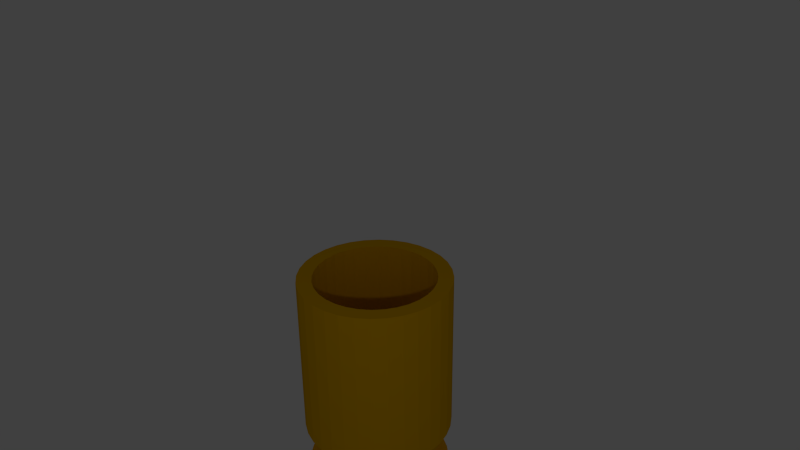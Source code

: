 # Source: BullitCase.blend  (saved by Blender 2.72.0; exported with 4.5.12 LTS)
import bpy
from mathutils import Matrix  # noqa: F401  (used for matrix-valued properties, if any)

bpy.ops.wm.read_factory_settings(use_empty=True)
scene = bpy.context.scene
scene.name = 'Scene'

# ---- collections
col_collection_1 = bpy.data.collections.new('Collection 1'); scene.collection.children.link(col_collection_1)

# ---- materials (node trees are filled in below, after node groups)
mat_goldcasing = bpy.data.materials.new('GoldCasing')
mat_goldcasing.alpha_threshold = 0.0
mat_goldcasing.use_transparent_shadow = False
mat_goldcasing.diffuse_color = (0.8, 0.4197, 0.0, 1.0)
mat_goldcasing.roughness = 0.5
mat_goldcasing.specular_intensity = 1.0
mat_goldcasing.line_color = (0.0, 0.0, 0.0, 1.0)

# ---- material node trees

# ---- world
world_world = bpy.data.worlds.new('World'); scene.world = world_world
world_world.color = (0.05088, 0.05088, 0.05088)
world_world.use_sun_shadow = False
world_world.sun_shadow_jitter_overblur = 0.0
world_world.cycles.sampling_method = 'MANUAL'
world_world.cycles.sample_map_resolution = 256

# ---- cameras
cam_camera = bpy.data.cameras.new('Camera')
cam_camera.clip_end = 100.0
cam_camera.lens = 35.0
cam_camera.sensor_width = 32.0
cam_camera.sensor_height = 18.0
cam_camera.ortho_scale = 7.314
cam_camera.dof.focus_distance = 0.0
cam_camera.dof.aperture_fstop = 128.0

# ---- lights
light_lamp = bpy.data.lights.new('Lamp', 'POINT')
light_lamp.transmission_factor = 0.0
light_lamp.cutoff_distance = 30.0
light_lamp.energy = 100.0
light_lamp.shadow_buffer_clip_start = 1.001
light_lamp.shadow_soft_size = 0.1
light_lamp.shadow_maximum_resolution = 0.006
light_lamp.use_absolute_resolution = True
light_lamp.cycles.use_multiple_importance_sampling = False

# ---- meshes
me_circle = bpy.data.meshes.new('Circle')
me_circle.from_pydata([(0.004231, 0.01629, -1.548), (0.004231, 1.016, -1.548), (-0.1909, 0.9971, -1.548), (-0.3785, 0.9402, -1.548), (-0.5513, 0.8478, -1.548), (-0.7029, 0.7234, -1.548), (-0.8272, 0.5719, -1.548), (-0.9196, 0.399, -1.548), (-0.9766, 0.2114, -1.548), (-0.9958, 0.01629, -1.548), (-0.9766, -0.1788, -1.548), (-0.9196, -0.3664, -1.548), (-0.8272, -0.5393, -1.548), (-0.7029, -0.6908, -1.548), (-0.5513, -0.8152, -1.548), (-0.3785, -0.9076, -1.548), (-0.1909, -0.9645, -1.548), (0.004231, -0.9837, -1.548), (0.1993, -0.9645, -1.548), (0.3869, -0.9076, -1.548), (0.5598, -0.8152, -1.548), (0.7113, -0.6908, -1.548), (0.8357, -0.5393, -1.548), (0.9281, -0.3664, -1.548), (0.985, -0.1788, -1.548), (1.004, 0.01629, -1.548), (0.985, 0.2114, -1.548), (0.9281, 0.399, -1.548), (0.8357, 0.5719, -1.548), (0.7113, 0.7234, -1.548), (0.5598, 0.8478, -1.548), (0.3869, 0.9402, -1.548), (0.1993, 0.9971, -1.548), (0.004231, 1.016, -1.248), (-0.1909, 0.9971, -1.248), (-0.3785, 0.9402, -1.248), (-0.5513, 0.8478, -1.248), (-0.7029, 0.7234, -1.248), (-0.8272, 0.5719, -1.248), (-0.9196, 0.399, -1.248), (-0.9766, 0.2114, -1.248), (-0.9958, 0.01629, -1.248), (-0.9766, -0.1788, -1.248), (-0.9196, -0.3664, -1.248), (-0.8272, -0.5393, -1.248), (-0.7029, -0.6908, -1.248), (-0.5513, -0.8152, -1.248), (-0.3785, -0.9076, -1.248), (-0.1909, -0.9645, -1.248), (0.004231, -0.9837, -1.248), (0.1993, -0.9645, -1.248), (0.3869, -0.9076, -1.248), (0.5598, -0.8152, -1.248), (0.7113, -0.6908, -1.248), (0.8357, -0.5393, -1.248), (0.9281, -0.3664, -1.248), (0.985, -0.1788, -1.248), (1.004, 0.01629, -1.248), (0.985, 0.2114, -1.248), (0.9281, 0.399, -1.248), (0.8357, 0.5719, -1.248), (0.7113, 0.7234, -1.248), (0.5598, 0.8478, -1.248), (0.3869, 0.9402, -1.248), (0.1993, 0.9971, -1.248), (0.004231, 0.7913, -1.248), (-0.147, 0.7764, -1.248), (-0.2923, 0.7323, -1.248), (-0.4263, 0.6607, -1.248), (-0.5438, 0.5643, -1.248), (-0.6402, 0.4469, -1.248), (-0.7118, 0.3129, -1.248), (-0.7559, 0.1675, -1.248), (-0.7708, 0.01629, -1.248), (-0.7559, -0.1349, -1.248), (-0.7118, -0.2803, -1.248), (-0.6402, -0.4143, -1.248), (-0.5438, -0.5317, -1.248), (-0.4263, -0.6281, -1.248), (-0.2923, -0.6997, -1.248), (-0.147, -0.7438, -1.248), (0.004231, -0.7587, -1.248), (0.1554, -0.7438, -1.248), (0.3008, -0.6997, -1.248), (0.4348, -0.6281, -1.248), (0.5522, -0.5317, -1.248), (0.6486, -0.4143, -1.248), (0.7202, -0.2803, -1.248), (0.7643, -0.1349, -1.248), (0.7792, 0.01629, -1.248), (0.7643, 0.1675, -1.248), (0.7202, 0.3129, -1.248), (0.6486, 0.4469, -1.248), (0.5522, 0.5643, -1.248), (0.4348, 0.6607, -1.248), (0.3008, 0.7323, -1.248), (0.1554, 0.7764, -1.248), (0.004231, 0.7913, -1.048), (-0.147, 0.7764, -1.048), (-0.2923, 0.7323, -1.048), (-0.4263, 0.6607, -1.048), (-0.5438, 0.5643, -1.048), (-0.6402, 0.4469, -1.048), (-0.7118, 0.3129, -1.048), (-0.7559, 0.1675, -1.048), (-0.7708, 0.01629, -1.048), (-0.7559, -0.1349, -1.048), (-0.7118, -0.2803, -1.048), (-0.6402, -0.4143, -1.048), (-0.5438, -0.5317, -1.048), (-0.4263, -0.6281, -1.048), (-0.2923, -0.6997, -1.048), (-0.147, -0.7438, -1.048), (0.004231, -0.7587, -1.048), (0.1554, -0.7438, -1.048), (0.3008, -0.6997, -1.048), (0.4348, -0.6281, -1.048), (0.5522, -0.5317, -1.048), (0.6486, -0.4143, -1.048), (0.7202, -0.2803, -1.048), (0.7643, -0.1349, -1.048), (0.7792, 0.01629, -1.048), (0.7643, 0.1675, -1.048), (0.7202, 0.3129, -1.048), (0.6486, 0.4469, -1.048), (0.5522, 0.5643, -1.048), (0.4348, 0.6607, -1.048), (0.3008, 0.7323, -1.048), (0.1554, 0.7764, -1.048), (0.004231, 1.05, -0.5481), (-0.1974, 1.03, -0.5481), (-0.3912, 0.971, -0.5481), (-0.5699, 0.8755, -0.5481), (-0.7264, 0.747, -0.5481), (-0.855, 0.5904, -0.5481), (-0.9504, 0.4117, -0.5481), (-1.009, 0.2179, -0.5481), (-1.029, 0.01629, -0.5481), (-1.009, -0.1853, -0.5481), (-0.9504, -0.3792, -0.5481), (-0.855, -0.5578, -0.5481), (-0.7264, -0.7144, -0.5481), (-0.5699, -0.8429, -0.5481), (-0.3912, -0.9384, -0.5481), (-0.1974, -0.9972, -0.5481), (0.004231, -1.017, -0.5481), (0.2058, -0.9972, -0.5481), (0.3997, -0.9384, -0.5481), (0.5783, -0.8429, -0.5481), (0.7349, -0.7144, -0.5481), (0.8634, -0.5578, -0.5481), (0.9589, -0.3792, -0.5481), (1.018, -0.1853, -0.5481), (1.038, 0.01629, -0.5481), (1.018, 0.2179, -0.5481), (0.9589, 0.4117, -0.5481), (0.8634, 0.5904, -0.5481), (0.7349, 0.747, -0.5481), (0.5783, 0.8755, -0.5481), (0.3997, 0.971, -0.5481), (0.2058, 1.03, -0.5481), (-0.157, 1.034, -0.5481), (-0.1167, 1.038, -0.5481), (-0.07641, 1.042, -0.5481), (-0.03609, 1.046, -0.5481), (-0.157, 0.8271, -0.5481), (0.004231, 0.843, -0.5481), (-0.3524, 0.9827, -0.5481), (-0.3137, 0.9945, -0.5481), (-0.2749, 1.006, -0.5481), (-0.2361, 1.018, -0.5481), (-0.3121, 0.78, -0.5481), (-0.5341, 0.8946, -0.5481), (-0.4984, 0.9137, -0.5481), (-0.4627, 0.9328, -0.5481), (-0.4269, 0.9519, -0.5481), (-0.455, 0.7036, -0.5481), (-0.6951, 0.7727, -0.5481), (-0.6638, 0.7984, -0.5481), (-0.6325, 0.8241, -0.5481), (-0.6012, 0.8498, -0.5481), (-0.5803, 0.6008, -0.5481), (-0.8293, 0.6217, -0.5481), (-0.8036, 0.653, -0.5481), (-0.7778, 0.6843, -0.5481), (-0.7521, 0.7156, -0.5481), (-0.6831, 0.4756, -0.5481), (-0.9313, 0.4475, -0.5481), (-0.9122, 0.4832, -0.5481), (-0.8932, 0.5189, -0.5481), (-0.8741, 0.5546, -0.5481), (-0.7595, 0.3326, -0.5481), (-0.9975, 0.2566, -0.5481), (-0.9857, 0.2954, -0.5481), (-0.974, 0.3342, -0.5481), (-0.9622, 0.373, -0.5481), (-0.8066, 0.1776, -0.5481), (-1.025, 0.05661, -0.5481), (-1.021, 0.09692, -0.5481), (-1.017, 0.1372, -0.5481), (-1.013, 0.1776, -0.5481), (-0.8224, 0.01629, -0.5481), (-1.013, -0.145, -0.5481), (-1.017, -0.1047, -0.5481), (-1.021, -0.06435, -0.5481), (-1.025, -0.02403, -0.5481), (-0.8066, -0.145, -0.5481), (-0.9622, -0.3404, -0.5481), (-0.974, -0.3016, -0.5481), (-0.9857, -0.2628, -0.5481), (-0.9975, -0.2241, -0.5481), (-0.7595, -0.3001, -0.5481), (-0.8741, -0.5221, -0.5481), (-0.8932, -0.4863, -0.5481), (-0.9122, -0.4506, -0.5481), (-0.9313, -0.4149, -0.5481), (-0.6831, -0.443, -0.5481), (-0.7521, -0.6831, -0.5481), (-0.7778, -0.6518, -0.5481), (-0.8036, -0.6204, -0.5481), (-0.8293, -0.5891, -0.5481), (-0.5803, -0.5683, -0.5481), (-0.6012, -0.8172, -0.5481), (-0.6325, -0.7915, -0.5481), (-0.6638, -0.7658, -0.5481), (-0.6951, -0.7401, -0.5481), (-0.455, -0.6711, -0.5481), (-0.4269, -0.9193, -0.5481), (-0.4627, -0.9002, -0.5481), (-0.4984, -0.8811, -0.5481), (-0.5341, -0.862, -0.5481), (-0.3121, -0.7475, -0.5481), (-0.2361, -0.9854, -0.5481), (-0.2749, -0.9737, -0.5481), (-0.3137, -0.9619, -0.5481), (-0.3524, -0.9501, -0.5481), (-0.157, -0.7945, -0.5481), (-0.03609, -1.013, -0.5481), (-0.07641, -1.009, -0.5481), (-0.1167, -1.005, -0.5481), (-0.157, -1.001, -0.5481), (0.004231, -0.8104, -0.5481), (0.1655, -1.001, -0.5481), (0.1252, -1.005, -0.5481), (0.08487, -1.009, -0.5481), (0.04455, -1.013, -0.5481), (0.1655, -0.7945, -0.5481), (0.3609, -0.9501, -0.5481), (0.3221, -0.9619, -0.5481), (0.2834, -0.9737, -0.5481), (0.2446, -0.9854, -0.5481), (0.3206, -0.7475, -0.5481), (0.5426, -0.862, -0.5481), (0.5069, -0.8811, -0.5481), (0.4711, -0.9002, -0.5481), (0.4354, -0.9193, -0.5481), (0.4635, -0.6711, -0.5481), (0.7036, -0.7401, -0.5481), (0.6723, -0.7658, -0.5481), (0.641, -0.7915, -0.5481), (0.6096, -0.8172, -0.5481), (0.5888, -0.5683, -0.5481), (0.8377, -0.5891, -0.5481), (0.812, -0.6204, -0.5481), (0.7863, -0.6518, -0.5481), (0.7606, -0.6831, -0.5481), (0.6916, -0.443, -0.5481), (0.9398, -0.4149, -0.5481), (0.9207, -0.4506, -0.5481), (0.9016, -0.4863, -0.5481), (0.8825, -0.5221, -0.5481), (0.768, -0.3001, -0.5481), (1.006, -0.2241, -0.5481), (0.9942, -0.2628, -0.5481), (0.9824, -0.3016, -0.5481), (0.9707, -0.3404, -0.5481), (0.815, -0.145, -0.5481), (1.034, -0.02403, -0.5481), (1.03, -0.06435, -0.5481), (1.026, -0.1047, -0.5481), (1.022, -0.145, -0.5481), (0.8309, 0.01629, -0.5481), (1.022, 0.1776, -0.5481), (1.026, 0.1372, -0.5481), (1.03, 0.09693, -0.5481), (1.034, 0.05661, -0.5481), (0.815, 0.1776, -0.5481), (0.9707, 0.373, -0.5481), (0.9824, 0.3342, -0.5481), (0.9942, 0.2954, -0.5481), (1.006, 0.2567, -0.5481), (0.768, 0.3326, -0.5481), (0.8825, 0.5546, -0.5481), (0.9016, 0.5189, -0.5481), (0.9207, 0.4832, -0.5481), (0.9398, 0.4475, -0.5481), (0.6916, 0.4756, -0.5481), (0.7606, 0.7156, -0.5481), (0.7863, 0.6843, -0.5481), (0.812, 0.653, -0.5481), (0.8377, 0.6217, -0.5481), (0.5888, 0.6008, -0.5481), (0.6096, 0.8498, -0.5481), (0.641, 0.8241, -0.5481), (0.6723, 0.7984, -0.5481), (0.7036, 0.7727, -0.5481), (0.4635, 0.7036, -0.5481), (0.4354, 0.9519, -0.5481), (0.4711, 0.9328, -0.5481), (0.5069, 0.9137, -0.5481), (0.5426, 0.8946, -0.5481), (0.3206, 0.78, -0.5481), (0.2446, 1.018, -0.5481), (0.2834, 1.006, -0.5481), (0.3221, 0.9945, -0.5481), (0.3609, 0.9827, -0.5481), (0.1655, 0.8271, -0.5481), (0.04455, 1.046, -0.5481), (0.08487, 1.042, -0.5481), (0.1252, 1.038, -0.5481), (0.1655, 1.034, -0.5481), (-0.1167, 0.831, -0.5481), (-0.07641, 0.835, -0.5481), (-0.03609, 0.839, -0.5481), (-0.2734, 0.7918, -0.5481), (-0.2346, 0.8035, -0.5481), (-0.1958, 0.8153, -0.5481), (-0.4193, 0.7227, -0.5481), (-0.3836, 0.7418, -0.5481), (-0.3479, 0.7609, -0.5481), (-0.549, 0.6265, -0.5481), (-0.5177, 0.6522, -0.5481), (-0.4864, 0.6779, -0.5481), (-0.6574, 0.5069, -0.5481), (-0.6317, 0.5382, -0.5481), (-0.606, 0.5695, -0.5481), (-0.7404, 0.3684, -0.5481), (-0.7213, 0.4041, -0.5481), (-0.7022, 0.4398, -0.5481), (-0.7948, 0.2163, -0.5481), (-0.783, 0.2551, -0.5481), (-0.7713, 0.2939, -0.5481), (-0.8185, 0.05661, -0.5481), (-0.8145, 0.09692, -0.5481), (-0.8105, 0.1372, -0.5481), (-0.8105, -0.1047, -0.5481), (-0.8145, -0.06435, -0.5481), (-0.8185, -0.02403, -0.5481), (-0.7713, -0.2613, -0.5481), (-0.783, -0.2225, -0.5481), (-0.7948, -0.1838, -0.5481), (-0.7022, -0.4073, -0.5481), (-0.7213, -0.3715, -0.5481), (-0.7404, -0.3358, -0.5481), (-0.606, -0.5369, -0.5481), (-0.6317, -0.5056, -0.5481), (-0.6574, -0.4743, -0.5481), (-0.4864, -0.6454, -0.5481), (-0.5177, -0.6197, -0.5481), (-0.549, -0.594, -0.5481), (-0.3479, -0.7284, -0.5481), (-0.3836, -0.7093, -0.5481), (-0.4193, -0.6902, -0.5481), (-0.1958, -0.7827, -0.5481), (-0.2346, -0.771, -0.5481), (-0.2734, -0.7592, -0.5481), (-0.03609, -0.8064, -0.5481), (-0.07641, -0.8024, -0.5481), (-0.1167, -0.7985, -0.5481), (0.1252, -0.7985, -0.5481), (0.08487, -0.8024, -0.5481), (0.04455, -0.8064, -0.5481), (0.2818, -0.7592, -0.5481), (0.243, -0.771, -0.5481), (0.2043, -0.7827, -0.5481), (0.4278, -0.6902, -0.5481), (0.392, -0.7093, -0.5481), (0.3563, -0.7284, -0.5481), (0.5575, -0.594, -0.5481), (0.5261, -0.6197, -0.5481), (0.4948, -0.6454, -0.5481), (0.6659, -0.4743, -0.5481), (0.6402, -0.5056, -0.5481), (0.6145, -0.5369, -0.5481), (0.7489, -0.3358, -0.5481), (0.7298, -0.3715, -0.5481), (0.7107, -0.4073, -0.5481), (0.8033, -0.1838, -0.5481), (0.7915, -0.2225, -0.5481), (0.7797, -0.2613, -0.5481), (0.8269, -0.02403, -0.5481), (0.823, -0.06435, -0.5481), (0.819, -0.1047, -0.5481), (0.819, 0.1372, -0.5481), (0.823, 0.09692, -0.5481), (0.8269, 0.05661, -0.5481), (0.7797, 0.2939, -0.5481), (0.7915, 0.2551, -0.5481), (0.8033, 0.2163, -0.5481), (0.7107, 0.4398, -0.5481), (0.7298, 0.4041, -0.5481), (0.7489, 0.3684, -0.5481), (0.6145, 0.5695, -0.5481), (0.6402, 0.5382, -0.5481), (0.6659, 0.5069, -0.5481), (0.4948, 0.6779, -0.5481), (0.5261, 0.6522, -0.5481), (0.5575, 0.6265, -0.5481), (0.3563, 0.7609, -0.5481), (0.392, 0.7418, -0.5481), (0.4278, 0.7227, -0.5481), (0.2043, 0.8153, -0.5481), (0.243, 0.8035, -0.5481), (0.2818, 0.7918, -0.5481), (0.04455, 0.839, -0.5481), (0.08487, 0.835, -0.5481), (0.1252, 0.831, -0.5481), (0.004231, 1.05, 1.732), (-0.1974, 1.03, 1.732), (-0.3912, 0.971, 1.732), (-0.5699, 0.8755, 1.732), (-0.7264, 0.747, 1.732), (-0.855, 0.5904, 1.732), (-0.9504, 0.4117, 1.732), (-1.009, 0.2179, 1.732), (-1.029, 0.01629, 1.732), (-1.009, -0.1853, 1.732), (-0.9504, -0.3792, 1.732), (-0.855, -0.5578, 1.732), (-0.7264, -0.7144, 1.732), (-0.5699, -0.8429, 1.732), (-0.3912, -0.9384, 1.732), (-0.1974, -0.9972, 1.732), (0.004231, -1.017, 1.732), (0.2058, -0.9972, 1.732), (0.3997, -0.9384, 1.732), (0.5783, -0.8429, 1.732), (0.7349, -0.7144, 1.732), (0.8634, -0.5578, 1.732), (0.9589, -0.3792, 1.732), (1.018, -0.1853, 1.732), (1.038, 0.01629, 1.732), (1.018, 0.2179, 1.732), (0.9589, 0.4117, 1.732), (0.8634, 0.5904, 1.732), (0.7349, 0.747, 1.732), (0.5783, 0.8755, 1.732), (0.3997, 0.971, 1.732), (0.2058, 1.03, 1.732), (-0.157, 0.8271, 1.732), (0.004231, 0.843, 1.732), (-0.3121, 0.78, 1.732), (-0.455, 0.7036, 1.732), (-0.5803, 0.6008, 1.732), (-0.6831, 0.4756, 1.732), (-0.7595, 0.3326, 1.732), (-0.8066, 0.1776, 1.732), (-0.8224, 0.01629, 1.732), (-0.8066, -0.145, 1.732), (-0.7595, -0.3001, 1.732), (-0.6831, -0.443, 1.732), (-0.5803, -0.5683, 1.732), (-0.455, -0.6711, 1.732), (-0.4269, -0.9193, 1.732), (-0.4984, -0.8811, 1.732), (-0.3121, -0.7475, 1.732), (-0.157, -0.7945, 1.732), (0.004231, -0.8104, 1.732), (0.1655, -0.7945, 1.732), (0.3206, -0.7475, 1.732), (0.4635, -0.6711, 1.732), (0.5888, -0.5683, 1.732), (0.6916, -0.443, 1.732), (0.768, -0.3001, 1.732), (0.815, -0.145, 1.732), (0.8309, 0.01629, 1.732), (0.815, 0.1776, 1.732), (0.768, 0.3326, 1.732), (0.6916, 0.4756, 1.732), (0.5888, 0.6008, 1.732), (0.4635, 0.7036, 1.732), (0.3206, 0.78, 1.732), (0.1655, 0.8271, 1.732), (-0.3479, -0.7284, 1.732), (-0.3836, -0.7093, 1.732)], [], [(0, 2, 1), (0, 3, 2), (0, 4, 3), (0, 5, 4), (0, 6, 5), (0, 7, 6), (0, 8, 7), (0, 9, 8), (0, 10, 9), (0, 11, 10), (0, 12, 11), (0, 13, 12), (0, 14, 13), (0, 15, 14), (0, 16, 15), (0, 17, 16), (0, 18, 17), (0, 19, 18), (0, 20, 19), (0, 21, 20), (0, 22, 21), (0, 23, 22), (0, 24, 23), (0, 25, 24), (0, 26, 25), (0, 27, 26), (0, 28, 27), (0, 29, 28), (0, 30, 29), (0, 31, 30), (0, 32, 31), (0, 1, 32), (45, 46, 78, 77), (34, 35, 67, 66), (56, 57, 89, 88), (46, 47, 79, 78), (35, 36, 68, 67), (57, 58, 90, 89), (47, 48, 80, 79), (36, 37, 69, 68), (58, 59, 91, 90), (48, 49, 81, 80), (37, 38, 70, 69), (59, 60, 92, 91), (38, 39, 71, 70), (33, 34, 66, 65), (49, 50, 82, 81), (60, 61, 93, 92), (39, 40, 72, 71), (50, 51, 83, 82), (61, 62, 94, 93), (40, 41, 73, 72), (51, 52, 84, 83), (62, 63, 95, 94), (41, 42, 74, 73), (52, 53, 85, 84), (63, 64, 96, 95), (42, 43, 75, 74), (53, 54, 86, 85), (64, 33, 65, 96), (43, 44, 76, 75), (54, 55, 87, 86), (44, 45, 77, 76), (55, 56, 88, 87), (22, 23, 55, 54), (11, 12, 44, 43), (32, 1, 33, 64), (21, 22, 54, 53), (10, 11, 43, 42), (31, 32, 64, 63), (20, 21, 53, 52), (9, 10, 42, 41), (30, 31, 63, 62), (19, 20, 52, 51), (8, 9, 41, 40), (29, 30, 62, 61), (18, 19, 51, 50), (7, 8, 40, 39), (28, 29, 61, 60), (17, 18, 50, 49), (1, 2, 34, 33), (6, 7, 39, 38), (27, 28, 60, 59), (5, 6, 38, 37), (16, 17, 49, 48), (26, 27, 59, 58), (4, 5, 37, 36), (15, 16, 48, 47), (25, 26, 58, 57), (3, 4, 36, 35), (14, 15, 47, 46), (24, 25, 57, 56), (2, 3, 35, 34), (13, 14, 46, 45), (23, 24, 56, 55), (12, 13, 45, 44), (73, 74, 106, 105), (84, 85, 117, 116), (95, 96, 128, 127), (74, 75, 107, 106), (85, 86, 118, 117), (96, 65, 97, 128), (75, 76, 108, 107), (86, 87, 119, 118), (76, 77, 109, 108), (87, 88, 120, 119), (77, 78, 110, 109), (66, 67, 99, 98), (88, 89, 121, 120), (78, 79, 111, 110), (67, 68, 100, 99), (89, 90, 122, 121), (79, 80, 112, 111), (68, 69, 101, 100), (90, 91, 123, 122), (80, 81, 113, 112), (69, 70, 102, 101), (91, 92, 124, 123), (70, 71, 103, 102), (65, 66, 98, 97), (81, 82, 114, 113), (92, 93, 125, 124), (71, 72, 104, 103), (82, 83, 115, 114), (93, 94, 126, 125), (72, 73, 105, 104), (83, 84, 116, 115), (94, 95, 127, 126), (106, 107, 139, 207, 208, 209, 210, 138), (117, 118, 150, 262, 263, 264, 265, 149), (128, 97, 129, 317, 318, 319, 320, 160), (107, 108, 140, 212, 213, 214, 215, 139), (118, 119, 151, 267, 268, 269, 270, 150), (108, 109, 141, 217, 218, 219, 220, 140), (119, 120, 152, 272, 273, 274, 275, 151), (109, 110, 142, 222, 223, 224, 225, 141), (98, 99, 131, 167, 168, 169, 170, 130), (120, 121, 153, 277, 278, 279, 280, 152), (110, 111, 143, 227, 228, 229, 230, 142), (99, 100, 132, 172, 173, 174, 175, 131), (121, 122, 154, 282, 283, 284, 285, 153), (111, 112, 144, 232, 233, 234, 235, 143), (100, 101, 133, 177, 178, 179, 180, 132), (122, 123, 155, 287, 288, 289, 290, 154), (112, 113, 145, 237, 238, 239, 240, 144), (101, 102, 134, 182, 183, 184, 185, 133), (123, 124, 156, 292, 293, 294, 295, 155), (102, 103, 135, 187, 188, 189, 190, 134), (97, 98, 130, 161, 162, 163, 164, 129), (113, 114, 146, 242, 243, 244, 245, 145), (124, 125, 157, 297, 298, 299, 300, 156), (103, 104, 136, 192, 193, 194, 195, 135), (114, 115, 147, 247, 248, 249, 250, 146), (125, 126, 158, 302, 303, 304, 305, 157), (104, 105, 137, 197, 198, 199, 200, 136), (115, 116, 148, 252, 253, 254, 255, 147), (126, 127, 159, 307, 308, 309, 310, 158), (105, 106, 138, 202, 203, 204, 205, 137), (116, 117, 149, 257, 258, 259, 260, 148), (127, 128, 160, 312, 313, 314, 315, 159), (271, 384, 385, 386, 266, 472, 473), (336, 337, 338, 186, 454, 455, 191), (372, 373, 374, 246, 468, 469, 251), (156, 300, 299, 298, 297, 157, 445, 444), (411, 412, 413, 311, 481, 482, 316), (388, 389, 271, 473, 474, 276, 387), (369, 370, 371, 241, 467, 468, 246), (484, 464, 463, 483), (397, 398, 286, 476, 477, 291, 396), (247, 147, 435, 434, 146, 250, 249, 248), (301, 402, 403, 404, 296, 478, 479), (266, 381, 382, 383, 261, 471, 472), (285, 284, 283, 282, 154, 442, 441, 153), (341, 191, 455, 456, 196, 339, 340), (333, 334, 335, 181, 453, 454, 186), (231, 360, 361, 362, 226, 462, 484, 483, 465), (263, 262, 150, 438, 437, 149, 265, 264), (244, 243, 242, 146, 434, 433, 145, 245), (236, 363, 364, 365, 231, 465, 466), (168, 167, 131, 419, 418, 130, 170, 169), (296, 399, 400, 401, 291, 477, 478), (380, 256, 470, 471, 261, 378, 379), (331, 332, 176, 452, 453, 181, 330), (228, 227, 143, 431, 463, 464, 430, 142, 230, 229), (279, 278, 277, 153, 441, 440, 152, 280), (406, 407, 301, 479, 480, 306, 405), (293, 292, 156, 444, 443, 155, 295, 294), (259, 258, 257, 149, 437, 436, 148, 260), (381, 266, 386, 385, 384, 271, 389, 388, 387, 276, 392, 391, 390, 281, 395, 394, 393, 286, 398, 397, 396, 291, 401, 400, 399, 296, 404, 403, 402, 301, 407, 406, 405, 306, 410, 409, 408, 311, 413, 412, 411, 316, 416, 415, 414, 166, 323, 322, 321, 165, 326, 325, 324, 171, 329, 328, 327, 176, 332, 331, 330, 181, 335, 334, 333, 186, 338, 337, 336, 191, 341, 340, 339, 196, 344, 343, 342, 201, 347, 346, 345, 206, 350, 349, 348, 211, 353, 352, 351, 216, 356, 355, 354, 221, 359, 358, 357, 226, 362, 361, 360, 231, 365, 364, 363, 236, 368, 367, 366, 241, 371, 370, 369, 246, 374, 373, 372, 251, 377, 376, 375, 256, 380, 379, 378, 261, 383, 382), (216, 351, 352, 353, 211, 459, 460), (178, 177, 133, 421, 420, 132, 180, 179), (321, 322, 323, 166, 450, 449, 165), (254, 253, 252, 148, 436, 435, 147, 255), (328, 329, 171, 451, 452, 176, 327), (226, 357, 358, 359, 221, 461, 462), (166, 414, 415, 416, 316, 482, 450), (309, 308, 307, 159, 447, 446, 158, 310), (239, 238, 237, 145, 433, 432, 144, 240), (163, 162, 161, 130, 418, 417, 129, 164), (376, 377, 251, 469, 470, 256, 375), (390, 391, 392, 276, 474, 475, 281), (288, 287, 155, 443, 442, 154, 290, 289), (174, 173, 172, 132, 420, 419, 131, 175), (224, 223, 222, 142, 430, 429, 141, 225), (342, 343, 344, 196, 456, 457, 201), (182, 134, 422, 421, 133, 185, 184, 183), (348, 349, 350, 206, 458, 459, 211), (346, 347, 201, 457, 458, 206, 345), (394, 395, 281, 475, 476, 286, 393), (159, 315, 314, 313, 312, 160, 448, 447), (241, 366, 367, 368, 236, 466, 467), (143, 235, 234, 233, 232, 144, 432, 431), (171, 324, 325, 326, 165, 449, 451), (311, 408, 409, 410, 306, 480, 481), (318, 317, 129, 417, 448, 160, 320, 319), (202, 138, 426, 425, 137, 205, 204, 203), (197, 137, 425, 424, 136, 200, 199, 198), (208, 207, 139, 427, 426, 138, 210, 209), (217, 141, 429, 428, 140, 220, 219, 218), (274, 273, 272, 152, 440, 439, 151, 275), (221, 354, 355, 356, 216, 460, 461), (193, 192, 136, 424, 423, 135, 195, 194), (189, 188, 187, 135, 423, 422, 134, 190), (469, 468, 467, 466, 465, 483, 463, 431, 432, 433, 434, 435, 436, 437, 438, 439, 440, 441, 442, 443, 444, 445, 446, 447, 448, 417, 418, 419, 420, 421, 422, 423, 424, 425, 426, 427, 428, 429, 430, 464, 484, 462, 461, 460, 459, 458, 457, 456, 455, 454, 453, 452, 451, 449, 450, 482, 481, 480, 479, 478, 477, 476, 475, 474, 473, 472, 471, 470), (215, 214, 213, 212, 140, 428, 427, 139), (302, 158, 446, 445, 157, 305, 304, 303), (269, 268, 267, 151, 439, 438, 150, 270)])
me_circle.materials.append(mat_goldcasing)
me_circle.use_remesh_preserve_volume = False
me_circle.use_remesh_preserve_attributes = False
me_circle.use_mirror_vertex_groups = False
me_circle.update()

# ---- objects
ob_circle = bpy.data.objects.new('Circle', me_circle)
ob_lamp = bpy.data.objects.new('Lamp', light_lamp)
ob_camera = bpy.data.objects.new('Camera', cam_camera)

# ---- transforms, parenting, visibility, modifiers, constraints
ob_circle.location = (-0.0007797, -0.009476, -0.6554)
ob_circle.lineart.crease_threshold = 0.0
ob_lamp.location = (6.232, -5.422, 4.813)
ob_lamp.rotation_euler = (0.6503, 0.05522, 1.866)
ob_lamp.lock_rotations_4d = False
ob_lamp.empty_display_type = 'ARROWS'
ob_lamp.color = (0.0, 0.0, 0.0, 0.0)
ob_lamp.lineart.crease_threshold = 0.0
ob_camera.location = (7.481, -6.508, 6.749)
ob_camera.rotation_euler = (1.109, 0.01082, 0.8149)
ob_camera.lock_rotations_4d = False
ob_camera.empty_display_type = 'ARROWS'
ob_camera.color = (0.0, 0.0, 0.0, 0.0)
ob_camera.display_type = 'WIRE'
ob_camera.lineart.crease_threshold = 0.0

# ---- collection membership
col_collection_1.objects.link(ob_circle)
col_collection_1.objects.link(ob_lamp)
col_collection_1.objects.link(ob_camera)

# ---- scene / render settings (as saved in the file)
scene.camera = ob_camera
scene.frame_start = 1; scene.frame_end = 250; scene.frame_set(146)
scene.render.engine = 'BLENDER_EEVEE_NEXT'
scene.render.resolution_percentage = 50
scene.render.dither_intensity = 0.0
scene.cycles.use_denoising = False
scene.cycles.samples = 10
scene.cycles.sampling_pattern = 'TABULATED_SOBOL'
scene.cycles.light_sampling_threshold = 0.0
scene.cycles.use_adaptive_sampling = False
scene.cycles.use_light_tree = False
scene.cycles.blur_glossy = 0.0
scene.cycles.volume_bounces = 1
scene.cycles.pixel_filter_type = 'GAUSSIAN'
scene.cycles.sample_clamp_indirect = 0.0
scene.view_settings.view_transform = 'Standard'
bpy.context.view_layer.update()
